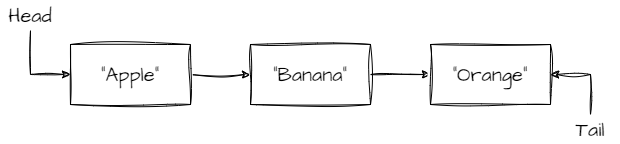

The diagram above was exported from draw.io. Its source (the exported page's mxGraphModel, read from the mxfile embedded in the PNG):
<mxGraphModel dx="1434" dy="1941" grid="1" gridSize="10" guides="1" tooltips="1" connect="1" arrows="1" fold="1" page="1" pageScale="1" pageWidth="827" pageHeight="1169" background="#ffffff" math="0" shadow="0">
  <root>
    <mxCell id="0" />
    <mxCell id="1" parent="0" />
    <mxCell id="7du98p66lH_h5ptQkAVF-17" value="" style="edgeStyle=orthogonalEdgeStyle;rounded=0;sketch=1;hachureGap=4;jiggle=2;curveFitting=1;orthogonalLoop=1;jettySize=auto;html=1;fontFamily=Architects Daughter;fontSource=https%3A%2F%2Ffonts.googleapis.com%2Fcss%3Ffamily%3DArchitects%2BDaughter;fontSize=16;" parent="1" source="7du98p66lH_h5ptQkAVF-15" target="7du98p66lH_h5ptQkAVF-16" edge="1">
      <mxGeometry relative="1" as="geometry" />
    </mxCell>
    <mxCell id="7du98p66lH_h5ptQkAVF-15" value="&quot;Apple&quot;" style="rounded=0;whiteSpace=wrap;html=1;sketch=1;hachureGap=4;jiggle=2;curveFitting=1;fontFamily=Architects Daughter;fontSource=https%3A%2F%2Ffonts.googleapis.com%2Fcss%3Ffamily%3DArchitects%2BDaughter;fontSize=20;" parent="1" vertex="1">
      <mxGeometry x="160" y="-540" width="120" height="60" as="geometry" />
    </mxCell>
    <mxCell id="7du98p66lH_h5ptQkAVF-19" value="" style="edgeStyle=orthogonalEdgeStyle;rounded=0;sketch=1;hachureGap=4;jiggle=2;curveFitting=1;orthogonalLoop=1;jettySize=auto;html=1;fontFamily=Architects Daughter;fontSource=https%3A%2F%2Ffonts.googleapis.com%2Fcss%3Ffamily%3DArchitects%2BDaughter;fontSize=16;" parent="1" source="7du98p66lH_h5ptQkAVF-16" target="7du98p66lH_h5ptQkAVF-18" edge="1">
      <mxGeometry relative="1" as="geometry" />
    </mxCell>
    <mxCell id="7du98p66lH_h5ptQkAVF-16" value="&quot;Banana&quot;" style="rounded=0;whiteSpace=wrap;html=1;sketch=1;hachureGap=4;jiggle=2;curveFitting=1;fontFamily=Architects Daughter;fontSource=https%3A%2F%2Ffonts.googleapis.com%2Fcss%3Ffamily%3DArchitects%2BDaughter;fontSize=20;" parent="1" vertex="1">
      <mxGeometry x="340" y="-540" width="120" height="60" as="geometry" />
    </mxCell>
    <mxCell id="7du98p66lH_h5ptQkAVF-18" value="&quot;Orange&quot;" style="rounded=0;whiteSpace=wrap;html=1;sketch=1;hachureGap=4;jiggle=2;curveFitting=1;fontFamily=Architects Daughter;fontSource=https%3A%2F%2Ffonts.googleapis.com%2Fcss%3Ffamily%3DArchitects%2BDaughter;fontSize=20;" parent="1" vertex="1">
      <mxGeometry x="520" y="-540" width="120" height="60" as="geometry" />
    </mxCell>
    <mxCell id="7du98p66lH_h5ptQkAVF-22" style="edgeStyle=orthogonalEdgeStyle;rounded=0;sketch=1;hachureGap=4;jiggle=2;curveFitting=1;orthogonalLoop=1;jettySize=auto;html=1;exitX=0.5;exitY=1;exitDx=0;exitDy=0;entryX=0;entryY=0.5;entryDx=0;entryDy=0;fontFamily=Architects Daughter;fontSource=https%3A%2F%2Ffonts.googleapis.com%2Fcss%3Ffamily%3DArchitects%2BDaughter;fontSize=16;" parent="1" source="7du98p66lH_h5ptQkAVF-21" target="7du98p66lH_h5ptQkAVF-15" edge="1">
      <mxGeometry relative="1" as="geometry" />
    </mxCell>
    <mxCell id="7du98p66lH_h5ptQkAVF-21" value="Head" style="text;html=1;strokeColor=none;fillColor=none;align=center;verticalAlign=middle;whiteSpace=wrap;rounded=0;fontSize=20;fontFamily=Architects Daughter;" parent="1" vertex="1">
      <mxGeometry x="90" y="-584" width="60" height="30" as="geometry" />
    </mxCell>
    <mxCell id="7du98p66lH_h5ptQkAVF-25" style="edgeStyle=orthogonalEdgeStyle;rounded=0;sketch=1;hachureGap=4;jiggle=2;curveFitting=1;orthogonalLoop=1;jettySize=auto;html=1;exitX=0.5;exitY=0;exitDx=0;exitDy=0;entryX=1;entryY=0.5;entryDx=0;entryDy=0;fontFamily=Architects Daughter;fontSource=https%3A%2F%2Ffonts.googleapis.com%2Fcss%3Ffamily%3DArchitects%2BDaughter;fontSize=16;" parent="1" source="7du98p66lH_h5ptQkAVF-23" target="7du98p66lH_h5ptQkAVF-18" edge="1">
      <mxGeometry relative="1" as="geometry" />
    </mxCell>
    <mxCell id="7du98p66lH_h5ptQkAVF-23" value="Tail" style="text;html=1;strokeColor=none;fillColor=none;align=center;verticalAlign=middle;whiteSpace=wrap;rounded=0;fontSize=20;fontFamily=Architects Daughter;" parent="1" vertex="1">
      <mxGeometry x="650" y="-470" width="60" height="30" as="geometry" />
    </mxCell>
  </root>
</mxGraphModel>